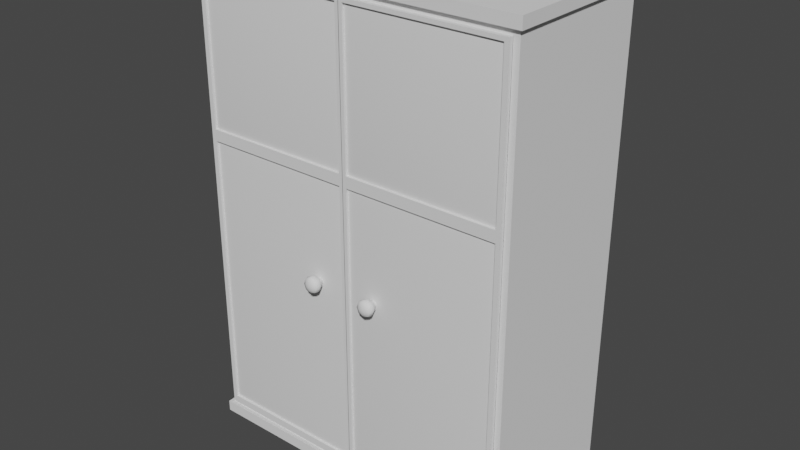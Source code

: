 # Source: Wardrobe.blend  (saved by Blender 3.2.14; exported with 4.5.12 LTS)
import bpy
from mathutils import Matrix  # noqa: F401  (used for matrix-valued properties, if any)

bpy.ops.wm.read_factory_settings(use_empty=True)
scene = bpy.context.scene
scene.name = 'Scene'

# ---- collections
col_collection = bpy.data.collections.new('Collection'); scene.collection.children.link(col_collection)

# ---- world
world_world = bpy.data.worlds.new('World'); scene.world = world_world
world_world.use_nodes = True; world_world.node_tree.nodes.clear()
_N = world_world.node_tree.nodes; _L = world_world.node_tree.links
n0 = _N.new('ShaderNodeOutputWorld'); n0.name = 'World Output'; n0.location = (300, 300)
n1 = _N.new('ShaderNodeBackground'); n1.name = 'Background'; n1.location = (10, 300)
n1.inputs[0].default_value = (0.05088, 0.05088, 0.05088, 1.0)
_L.new(n1.outputs[0], n0.inputs[0])
n0.is_active_output = True
world_world.color = (0.05088, 0.05088, 0.05088)
world_world.use_sun_shadow = False
world_world.sun_shadow_jitter_overblur = 0.0

# ---- meshes
me_cube = bpy.data.meshes.new('Cube')
me_cube.from_pydata([(0.75, 0.3605, 0.05049), (0.75, 0.3605, 2.15), (-0.75, 0.3605, 2.15), (-0.75, 0.3605, 0.05049), (0.7669, -0.3689, 0.0), (0.7669, 0.3689, 0.0), (0.7669, 0.3689, 2.15), (0.7669, 0.3689, 2.2), (0.7669, -0.3689, 2.2), (0.7669, -0.3689, 0.05049), (-0.7669, -0.3689, 0.0), (-0.7669, -0.3689, 2.2), (-0.7669, -0.3689, 0.05049), (-0.7669, 0.3689, 0.0), (-0.7669, 0.3689, 2.2), (-0.7669, 0.3689, 0.05049), (0.7669, 0.3689, 0.05049), (0.7669, -0.3689, 2.15), (-0.7669, -0.3689, 2.15), (-0.7669, 0.3689, 2.15), (0.75, -0.35, 2.15), (0.7225, -0.35, 2.122), (0.7225, -0.35, 0.07795), (0.75, -0.35, 0.05049), (-0.7225, -0.35, 2.122), (-0.75, -0.35, 2.15), (-0.7225, -0.35, 0.07795), (-0.75, -0.35, 0.05049)], [], [(1, 2, 19, 6), (3, 0, 16, 15), (23, 27, 12, 9), (3, 2, 1, 0), (2, 25, 18, 19), (27, 25, 2, 3), (20, 1, 6, 17), (6, 7, 8, 17), (17, 8, 11, 18), (18, 11, 14, 19), (19, 14, 7, 6), (13, 15, 16, 5), (10, 12, 15, 13), (4, 9, 12, 10), (5, 16, 9, 4), (27, 3, 15, 12), (0, 23, 9, 16), (7, 14, 11, 8), (0, 1, 20, 23), (21, 22, 23, 20), (25, 27, 26, 24), (22, 26, 27, 23), (20, 25, 24, 21), (25, 20, 17, 18)])
me_cube.polygons.foreach_set('use_smooth', [True] * 24)
_uv = me_cube.uv_layers.new(name='UVMap')
_uv.uv.foreach_set('vector', [0.000209, 0.8076, 0.0001025, 0.5561, 0.004648, 0.547, 0.004648, 0.8104, 0.2859, 0.1921, 0.3853, 0.5239, 0.382, 0.5423, 0.2809, 0.1888, 0.7334, 0.01953, 0.4163, 0.02205, 0.4134, 0.01471, 0.7354, 0.01437, 0.2826, 0.02205, 0.2826, 0.4173, 0.0001025, 0.4173, 0.0001079, 0.02205, 0.9744, 0.581, 0.8674, 0.3831, 0.8716, 0.3814, 0.9803, 0.5808, 0.4163, 0.02205, 0.4163, 0.4173, 0.2826, 0.4173, 0.2826, 0.02205, 0.8951, 0.181, 0.977, 0.000296, 0.9823, 0.0001025, 0.8995, 0.1831, 0.9823, 0.0001025, 0.9999, 0.008487, 0.9085, 0.1864, 0.8995, 0.1831, 0.8995, 0.1831, 0.9085, 0.1864, 0.8814, 0.3789, 0.8716, 0.3814, 0.8716, 0.3814, 0.8814, 0.3789, 0.9999, 0.5699, 0.9803, 0.5808, 0.004648, 0.547, 0.01332, 0.547, 0.01332, 0.8104, 0.004648, 0.8104, 0.2641, 0.1825, 0.2809, 0.1888, 0.382, 0.5423, 0.3665, 0.5468, 0.406, 0.0001025, 0.4134, 0.01471, 0.2809, 0.1888, 0.2641, 0.1825, 0.7419, 0.002918, 0.7354, 0.01437, 0.4134, 0.01471, 0.406, 0.0001025, 0.861, 0.1571, 0.8504, 0.1652, 0.7354, 0.01437, 0.7419, 0.002918, 0.4163, 0.02205, 0.2859, 0.1921, 0.2809, 0.1888, 0.4134, 0.01471, 0.8456, 0.1661, 0.7334, 0.01953, 0.7354, 0.01437, 0.8504, 0.1652, 0.9999, 0.008487, 0.9999, 0.5699, 0.8814, 0.3789, 0.9085, 0.1864, 0.8672, 0.01953, 0.8672, 0.4148, 0.7334, 0.4148, 0.7334, 0.01953, 0.727, 0.4088, 0.727, 0.02565, 0.7334, 0.01953, 0.7334, 0.4148, 0.4163, 0.4173, 0.4163, 0.02205, 0.4228, 0.02807, 0.4228, 0.4112, 0.727, 0.02565, 0.4228, 0.02807, 0.4163, 0.02205, 0.7334, 0.01953, 0.7334, 0.4148, 0.4163, 0.4173, 0.4228, 0.4112, 0.727, 0.4088, 0.8674, 0.3831, 0.8951, 0.181, 0.8995, 0.1831, 0.8716, 0.3814])
me_cube.update()
me_cube_001 = bpy.data.meshes.new('Cube.001')
me_cube_001.from_pydata([(0.02846, -5.96e-08, 2.122), (0.02846, -5.96e-08, 0.07795), (0.751, 0.0, 0.07795), (0.751, 0.0, 2.122), (0.02846, -5.96e-08, 1.425), (0.751, 0.0, 1.425), (0.02846, -0.02177, 1.425), (0.02846, -0.02177, 2.122), (0.751, -0.02177, 0.07795), (0.02846, -0.02177, 0.07795), (0.751, -0.02177, 2.122), (0.751, -0.02177, 1.425), (0.04652, -0.02177, 1.443), (0.04652, -0.02177, 2.105), (0.7329, -0.02177, 2.105), (0.7329, -0.02177, 1.443), (0.7329, -0.02177, 0.1116), (0.04652, -0.02177, 0.1116), (0.7329, -0.02177, 1.392), (0.04652, -0.02177, 1.392), (0.04652, -0.01085, 1.443), (0.04652, -0.01085, 2.105), (0.7329, -0.01085, 2.105), (0.7329, -0.01085, 1.443), (0.7329, -0.01085, 0.1116), (0.04652, -0.01085, 0.1116), (0.7329, -0.01085, 1.392), (0.04652, -0.01085, 1.392), (0.6643, -0.0198, 0.1831), (0.1152, -0.0198, 0.1831), (0.6643, -0.0198, 1.32), (0.1152, -0.0198, 1.32), (0.1152, -0.0198, 1.509), (0.1152, -0.0198, 2.038), (0.6643, -0.0198, 2.038), (0.6643, -0.0198, 1.509), (0.6088, -0.04308, 0.9008), (0.5953, -0.08211, 0.9204), (0.5855, -0.07552, 0.9105), (0.5818, -0.06011, 0.9069), (0.5855, -0.04308, 0.9105), (0.5953, -0.02791, 0.9204), (0.5897, -0.08211, 0.9338), (0.5758, -0.07552, 0.9338), (0.5707, -0.06011, 0.9338), (0.5758, -0.04308, 0.9338), (0.5897, -0.02791, 0.9338), (0.5953, -0.08211, 0.9473), (0.5855, -0.07552, 0.9572), (0.5818, -0.06011, 0.9608), (0.5855, -0.04308, 0.9572), (0.5953, -0.02791, 0.9473), (0.6088, -0.08211, 0.9529), (0.6088, -0.07552, 0.9668), (0.6088, -0.06011, 0.9719), (0.6088, -0.04308, 0.9668), (0.6088, -0.02791, 0.9529), (0.6222, -0.08211, 0.9473), (0.6321, -0.07552, 0.9572), (0.6357, -0.06011, 0.9608), (0.6321, -0.04308, 0.9572), (0.6222, -0.02791, 0.9473), (0.6088, -0.08668, 0.9338), (0.6278, -0.08211, 0.9338), (0.6418, -0.07552, 0.9338), (0.6469, -0.06011, 0.9338), (0.6418, -0.04308, 0.9338), (0.6278, -0.02791, 0.9338), (0.6222, -0.08211, 0.9204), (0.6321, -0.07552, 0.9105), (0.6357, -0.06011, 0.9069), (0.6321, -0.04308, 0.9105), (0.6222, -0.02791, 0.9204), (0.6088, -0.08211, 0.9148), (0.6088, -0.07552, 0.9008), (0.6088, -0.06011, 0.8957), (0.6088, -0.02791, 0.9148), (0.5953, -0.01542, 0.9204), (0.5897, -0.01542, 0.9338), (0.5953, -0.01542, 0.9473), (0.6088, -0.01542, 0.9529), (0.6222, -0.01542, 0.9473), (0.6278, -0.01542, 0.9338), (0.6222, -0.01542, 0.9204), (0.6088, -0.01542, 0.9148)], [], [(5, 2, 1, 4), (3, 5, 4, 0), (9, 8, 16, 17), (6, 11, 15, 12), (3, 0, 7, 10), (0, 4, 6, 7), (5, 3, 10, 11), (2, 5, 11, 8), (1, 2, 8, 9), (4, 1, 9, 6), (14, 13, 21, 22), (10, 7, 13, 14), (7, 6, 12, 13), (11, 10, 14, 15), (12, 15, 23, 20), (11, 6, 19, 18), (6, 9, 17, 19), (8, 11, 18, 16), (20, 23, 35, 32), (26, 27, 31, 30), (19, 17, 25, 27), (17, 16, 24, 25), (15, 14, 22, 23), (18, 19, 27, 26), (13, 12, 20, 21), (16, 18, 26, 24), (30, 31, 29, 28), (24, 26, 30, 28), (27, 25, 29, 31), (25, 24, 28, 29), (34, 33, 32, 35), (22, 21, 33, 34), (23, 22, 34, 35), (21, 20, 32, 33), (36, 75, 39, 40), (74, 73, 37, 38), (76, 36, 40, 41), (75, 74, 38, 39), (73, 62, 37), (72, 76, 84, 83), (41, 40, 45, 46), (39, 38, 43, 44), (37, 62, 42), (76, 41, 77, 84), (40, 39, 44, 45), (38, 37, 42, 43), (46, 45, 50, 51), (44, 43, 48, 49), (42, 62, 47), (67, 72, 83, 82), (45, 44, 49, 50), (43, 42, 47, 48), (51, 50, 55, 56), (49, 48, 53, 54), (47, 62, 52), (51, 56, 80, 79), (50, 49, 54, 55), (48, 47, 52, 53), (54, 53, 58, 59), (52, 62, 57), (56, 61, 81, 80), (55, 54, 59, 60), (53, 52, 57, 58), (56, 55, 60, 61), (57, 62, 63), (46, 51, 79, 78), (60, 59, 65, 66), (58, 57, 63, 64), (61, 60, 66, 67), (59, 58, 64, 65), (41, 46, 78, 77), (66, 65, 70, 71), (64, 63, 68, 69), (67, 66, 71, 72), (65, 64, 69, 70), (63, 62, 68), (61, 67, 82, 81), (71, 70, 75, 36), (69, 68, 73, 74), (72, 71, 36, 76), (70, 69, 74, 75), (68, 62, 73)])
me_cube_001.polygons.foreach_set('use_smooth', [True] * 82)
_uv = me_cube_001.uv_layers.new(name='UVMap')
_uv.uv.foreach_set('vector', [0.6421, 0.3611, 0.01166, 0.3596, 0.01039, 0.01965, 0.6415, 0.01391, 0.9846, 0.3628, 0.6421, 0.3611, 0.6415, 0.01391, 0.9846, 0.01087, 0.378, 0.9998, 0.0001516, 0.9897, 0.009516, 0.9738, 0.3692, 0.9826, 0.7221, 0.3745, 0.7221, 0.7295, 0.7146, 0.7211, 0.7141, 0.3823, 0.9846, 0.3628, 0.9846, 0.01087, 0.9952, 0.01087, 0.9952, 0.3628, 0.9846, 0.01087, 0.6415, 0.01391, 0.6414, 0.003045, 0.9845, 0.0001513, 0.6421, 0.3611, 0.9846, 0.3628, 0.9846, 0.3735, 0.642, 0.3719, 0.01166, 0.3596, 0.6421, 0.3611, 0.642, 0.3719, 0.01164, 0.3706, 0.01039, 0.01965, 0.01166, 0.3596, 0.001417, 0.3596, 0.0001513, 0.01969, 0.6415, 0.01391, 0.01039, 0.01965, 0.01029, 0.008631, 0.6414, 0.003045, 0.3863, 0.721, 0.3858, 0.3821, 0.3929, 0.3873, 0.3916, 0.714, 0.3783, 0.7287, 0.3783, 0.3738, 0.3858, 0.3821, 0.3863, 0.721, 0.3783, 0.3738, 0.7221, 0.3745, 0.7141, 0.3823, 0.3858, 0.3821, 0.7221, 0.7295, 0.3783, 0.7287, 0.3863, 0.721, 0.7146, 0.7211, 0.7141, 0.3823, 0.7146, 0.7211, 0.7075, 0.7159, 0.7088, 0.3892, 0.0001513, 0.3738, 0.378, 0.384, 0.3687, 0.3998, 0.008921, 0.391, 0.378, 0.384, 0.378, 0.9998, 0.3692, 0.9826, 0.3687, 0.3998, 0.0001516, 0.9897, 0.0001513, 0.3738, 0.008921, 0.391, 0.009516, 0.9738, 0.7088, 0.3892, 0.7075, 0.7159, 0.6726, 0.6775, 0.6715, 0.4251, 0.02056, 0.3973, 0.3606, 0.4076, 0.3224, 0.4444, 0.05535, 0.4391, 0.3687, 0.3998, 0.3692, 0.9826, 0.3576, 0.9763, 0.3606, 0.4076, 0.3692, 0.9826, 0.009516, 0.9738, 0.01756, 0.966, 0.3576, 0.9763, 0.7146, 0.7211, 0.3863, 0.721, 0.3916, 0.714, 0.7075, 0.7159, 0.008921, 0.391, 0.3687, 0.3998, 0.3606, 0.4076, 0.02056, 0.3973, 0.3858, 0.3821, 0.7141, 0.3823, 0.7088, 0.3892, 0.3929, 0.3873, 0.009516, 0.9738, 0.008921, 0.391, 0.02056, 0.3973, 0.01756, 0.966, 0.05535, 0.4391, 0.3224, 0.4444, 0.3228, 0.9345, 0.05575, 0.9292, 0.01756, 0.966, 0.02056, 0.3973, 0.05535, 0.4391, 0.05575, 0.9292, 0.3606, 0.4076, 0.3576, 0.9763, 0.3228, 0.9345, 0.3224, 0.4444, 0.3576, 0.9763, 0.01756, 0.966, 0.05575, 0.9292, 0.3228, 0.9345, 0.4289, 0.6782, 0.4278, 0.4258, 0.6715, 0.4251, 0.6726, 0.6775, 0.3916, 0.714, 0.3929, 0.3873, 0.4278, 0.4258, 0.4289, 0.6782, 0.7075, 0.7159, 0.3916, 0.714, 0.4289, 0.6782, 0.6726, 0.6775, 0.3929, 0.3873, 0.7088, 0.3892, 0.6715, 0.4251, 0.4278, 0.4258, 0.7608, 0.405, 0.7614, 0.4062, 0.7606, 0.4071, 0.7593, 0.4066, 0.7616, 0.4067, 0.7618, 0.4071, 0.7616, 0.4074, 0.7612, 0.4073, 0.7535, 0.3918, 0.7608, 0.405, 0.7593, 0.4066, 0.7431, 0.4021, 0.7614, 0.4062, 0.7616, 0.4067, 0.7612, 0.4073, 0.7606, 0.4071, 0.7618, 0.4071, 0.7621, 0.4075, 0.7616, 0.4074, 0.7667, 0.392, 0.7535, 0.3918, 0.7454, 0.3738, 0.7732, 0.3756, 0.7431, 0.4021, 0.7593, 0.4066, 0.7596, 0.4089, 0.743, 0.4176, 0.7606, 0.4071, 0.7612, 0.4073, 0.7612, 0.408, 0.7607, 0.4082, 0.7616, 0.4074, 0.7621, 0.4075, 0.7616, 0.4078, 0.7535, 0.3918, 0.7431, 0.4021, 0.7224, 0.3955, 0.7454, 0.3738, 0.7593, 0.4066, 0.7606, 0.4071, 0.7607, 0.4082, 0.7596, 0.4089, 0.7612, 0.4073, 0.7616, 0.4074, 0.7616, 0.4078, 0.7612, 0.408, 0.743, 0.4176, 0.7596, 0.4089, 0.7613, 0.4101, 0.7566, 0.4233, 0.7607, 0.4082, 0.7612, 0.408, 0.7618, 0.4084, 0.7616, 0.409, 0.7616, 0.4078, 0.7621, 0.4075, 0.7619, 0.408, 0.7751, 0.4005, 0.7667, 0.392, 0.7732, 0.3756, 0.7896, 0.3939, 0.7596, 0.4089, 0.7607, 0.4082, 0.7616, 0.409, 0.7613, 0.4101, 0.7612, 0.408, 0.7616, 0.4078, 0.7619, 0.408, 0.7618, 0.4084, 0.7566, 0.4233, 0.7613, 0.4101, 0.7633, 0.41, 0.7679, 0.4188, 0.7616, 0.409, 0.7618, 0.4084, 0.7625, 0.4084, 0.7628, 0.4089, 0.7619, 0.408, 0.7621, 0.4075, 0.7623, 0.408, 0.7566, 0.4233, 0.7679, 0.4188, 0.7765, 0.433, 0.7544, 0.4416, 0.7613, 0.4101, 0.7616, 0.409, 0.7628, 0.4089, 0.7633, 0.41, 0.7618, 0.4084, 0.7619, 0.408, 0.7623, 0.408, 0.7625, 0.4084, 0.7628, 0.4089, 0.7625, 0.4084, 0.7629, 0.4078, 0.7635, 0.408, 0.7623, 0.408, 0.7621, 0.4075, 0.7626, 0.4077, 0.7679, 0.4188, 0.7751, 0.4114, 0.7896, 0.4162, 0.7765, 0.433, 0.7633, 0.41, 0.7628, 0.4089, 0.7635, 0.408, 0.7647, 0.4084, 0.7625, 0.4084, 0.7623, 0.408, 0.7626, 0.4077, 0.7629, 0.4078, 0.7679, 0.4188, 0.7633, 0.41, 0.7647, 0.4084, 0.7751, 0.4114, 0.7626, 0.4077, 0.7621, 0.4075, 0.7625, 0.4073, 0.743, 0.4176, 0.7566, 0.4233, 0.7544, 0.4416, 0.7262, 0.4296, 0.7647, 0.4084, 0.7635, 0.408, 0.7634, 0.4068, 0.7646, 0.4063, 0.7629, 0.4078, 0.7626, 0.4077, 0.7625, 0.4073, 0.7629, 0.4071, 0.7751, 0.4114, 0.7647, 0.4084, 0.7646, 0.4063, 0.7751, 0.4005, 0.7635, 0.408, 0.7629, 0.4078, 0.7629, 0.4071, 0.7634, 0.4068, 0.7431, 0.4021, 0.743, 0.4176, 0.7262, 0.4296, 0.7224, 0.3955, 0.7646, 0.4063, 0.7634, 0.4068, 0.7625, 0.4061, 0.763, 0.4049, 0.7629, 0.4071, 0.7625, 0.4073, 0.7622, 0.407, 0.7623, 0.4066, 0.7751, 0.4005, 0.7646, 0.4063, 0.763, 0.4049, 0.7667, 0.392, 0.7634, 0.4068, 0.7629, 0.4071, 0.7623, 0.4066, 0.7625, 0.4061, 0.7625, 0.4073, 0.7621, 0.4075, 0.7622, 0.407, 0.7751, 0.4114, 0.7751, 0.4005, 0.7896, 0.3939, 0.7896, 0.4162, 0.763, 0.4049, 0.7625, 0.4061, 0.7614, 0.4062, 0.7608, 0.405, 0.7623, 0.4066, 0.7622, 0.407, 0.7618, 0.4071, 0.7616, 0.4067, 0.7667, 0.392, 0.763, 0.4049, 0.7608, 0.405, 0.7535, 0.3918, 0.7625, 0.4061, 0.7623, 0.4066, 0.7616, 0.4067, 0.7614, 0.4062, 0.7622, 0.407, 0.7621, 0.4075, 0.7618, 0.4071])
me_cube_001.update()
me_cube_002 = bpy.data.meshes.new('Cube.002')
me_cube_002.from_pydata([(-0.02846, -4.098e-08, 2.122), (-0.02846, -4.098e-08, 0.07795), (-0.751, 1.863e-08, 0.07795), (-0.751, 1.863e-08, 2.122), (-0.02846, -4.098e-08, 1.425), (-0.751, 1.863e-08, 1.425), (-0.02846, -0.02177, 1.425), (-0.02846, -0.02177, 2.122), (-0.751, -0.02177, 0.07795), (-0.02846, -0.02177, 0.07795), (-0.751, -0.02177, 2.122), (-0.751, -0.02177, 1.425), (-0.04652, -0.02177, 1.443), (-0.04652, -0.02177, 2.105), (-0.7329, -0.02177, 2.105), (-0.7329, -0.02177, 1.443), (-0.7329, -0.02177, 0.1116), (-0.04652, -0.02177, 0.1116), (-0.7329, -0.02177, 1.392), (-0.04652, -0.02177, 1.392), (-0.04652, -0.01085, 1.443), (-0.04652, -0.01085, 2.105), (-0.7329, -0.01085, 2.105), (-0.7329, -0.01085, 1.443), (-0.7329, -0.01085, 0.1116), (-0.04652, -0.01085, 0.1116), (-0.7329, -0.01085, 1.392), (-0.04652, -0.01085, 1.392), (-0.6643, -0.0198, 0.1831), (-0.1152, -0.0198, 0.1831), (-0.6643, -0.0198, 1.32), (-0.1152, -0.0198, 1.32), (-0.1152, -0.0198, 1.509), (-0.1152, -0.0198, 2.038), (-0.6643, -0.0198, 2.038), (-0.6643, -0.0198, 1.509), (-0.6088, -0.04308, 0.9008), (-0.5953, -0.08211, 0.9204), (-0.5855, -0.07552, 0.9105), (-0.5818, -0.06011, 0.9069), (-0.5855, -0.04308, 0.9105), (-0.5953, -0.02791, 0.9204), (-0.5897, -0.08211, 0.9338), (-0.5758, -0.07552, 0.9338), (-0.5707, -0.06011, 0.9338), (-0.5758, -0.04308, 0.9338), (-0.5897, -0.02791, 0.9338), (-0.5953, -0.08211, 0.9473), (-0.5855, -0.07552, 0.9572), (-0.5818, -0.06011, 0.9608), (-0.5855, -0.04308, 0.9572), (-0.5953, -0.02791, 0.9473), (-0.6088, -0.08211, 0.9529), (-0.6088, -0.07552, 0.9668), (-0.6088, -0.06011, 0.9719), (-0.6088, -0.04308, 0.9668), (-0.6088, -0.02791, 0.9529), (-0.6222, -0.08211, 0.9473), (-0.6321, -0.07552, 0.9572), (-0.6357, -0.06011, 0.9608), (-0.6321, -0.04308, 0.9572), (-0.6222, -0.02791, 0.9473), (-0.6088, -0.08668, 0.9338), (-0.6278, -0.08211, 0.9338), (-0.6418, -0.07552, 0.9338), (-0.6469, -0.06011, 0.9338), (-0.6418, -0.04308, 0.9338), (-0.6278, -0.02791, 0.9338), (-0.6222, -0.08211, 0.9204), (-0.6321, -0.07552, 0.9105), (-0.6357, -0.06011, 0.9069), (-0.6321, -0.04308, 0.9105), (-0.6222, -0.02791, 0.9204), (-0.6088, -0.08211, 0.9148), (-0.6088, -0.07552, 0.9008), (-0.6088, -0.06011, 0.8957), (-0.6088, -0.02791, 0.9148), (-0.5953, -0.01542, 0.9204), (-0.5897, -0.01542, 0.9338), (-0.5953, -0.01542, 0.9473), (-0.6088, -0.01542, 0.9529), (-0.6222, -0.01542, 0.9473), (-0.6278, -0.01542, 0.9338), (-0.6222, -0.01542, 0.9204), (-0.6088, -0.01542, 0.9148)], [], [(5, 4, 1, 2), (3, 0, 4, 5), (9, 17, 16, 8), (6, 12, 15, 11), (3, 10, 7, 0), (0, 7, 6, 4), (5, 11, 10, 3), (2, 8, 11, 5), (1, 9, 8, 2), (4, 6, 9, 1), (14, 22, 21, 13), (10, 14, 13, 7), (7, 13, 12, 6), (11, 15, 14, 10), (12, 20, 23, 15), (11, 18, 19, 6), (6, 19, 17, 9), (8, 16, 18, 11), (20, 32, 35, 23), (26, 30, 31, 27), (19, 27, 25, 17), (17, 25, 24, 16), (15, 23, 22, 14), (18, 26, 27, 19), (13, 21, 20, 12), (16, 24, 26, 18), (30, 28, 29, 31), (24, 28, 30, 26), (27, 31, 29, 25), (25, 29, 28, 24), (34, 35, 32, 33), (22, 34, 33, 21), (23, 35, 34, 22), (21, 33, 32, 20), (36, 40, 39, 75), (74, 38, 37, 73), (76, 41, 40, 36), (75, 39, 38, 74), (73, 37, 62), (72, 83, 84, 76), (41, 46, 45, 40), (39, 44, 43, 38), (37, 42, 62), (76, 84, 77, 41), (40, 45, 44, 39), (38, 43, 42, 37), (46, 51, 50, 45), (44, 49, 48, 43), (42, 47, 62), (67, 82, 83, 72), (45, 50, 49, 44), (43, 48, 47, 42), (51, 56, 55, 50), (49, 54, 53, 48), (47, 52, 62), (51, 79, 80, 56), (50, 55, 54, 49), (48, 53, 52, 47), (54, 59, 58, 53), (52, 57, 62), (56, 80, 81, 61), (55, 60, 59, 54), (53, 58, 57, 52), (56, 61, 60, 55), (57, 63, 62), (46, 78, 79, 51), (60, 66, 65, 59), (58, 64, 63, 57), (61, 67, 66, 60), (59, 65, 64, 58), (41, 77, 78, 46), (66, 71, 70, 65), (64, 69, 68, 63), (67, 72, 71, 66), (65, 70, 69, 64), (63, 68, 62), (61, 81, 82, 67), (71, 36, 75, 70), (69, 74, 73, 68), (72, 76, 36, 71), (70, 75, 74, 69), (68, 73, 62)])
me_cube_002.polygons.foreach_set('use_smooth', [True] * 82)
_uv = me_cube_002.uv_layers.new(name='UVMap')
_uv.uv.foreach_set('vector', [0.6421, 0.3611, 0.6415, 0.01391, 0.01039, 0.01965, 0.01166, 0.3596, 0.9846, 0.3628, 0.9846, 0.01087, 0.6415, 0.01391, 0.6421, 0.3611, 0.378, 0.9998, 0.3692, 0.9826, 0.009516, 0.9738, 0.0001516, 0.9897, 0.7221, 0.3745, 0.7141, 0.3823, 0.7146, 0.7211, 0.7221, 0.7295, 0.9846, 0.3628, 0.9952, 0.3628, 0.9952, 0.01087, 0.9846, 0.01087, 0.9846, 0.01087, 0.9845, 0.0001513, 0.6414, 0.003045, 0.6415, 0.01391, 0.6421, 0.3611, 0.642, 0.3719, 0.9846, 0.3735, 0.9846, 0.3628, 0.01166, 0.3596, 0.01164, 0.3706, 0.642, 0.3719, 0.6421, 0.3611, 0.01039, 0.01965, 0.0001513, 0.01969, 0.001417, 0.3596, 0.01166, 0.3596, 0.6415, 0.01391, 0.6414, 0.003045, 0.01029, 0.008631, 0.01039, 0.01965, 0.3863, 0.721, 0.3916, 0.714, 0.3929, 0.3873, 0.3858, 0.3821, 0.3783, 0.7287, 0.3863, 0.721, 0.3858, 0.3821, 0.3783, 0.3738, 0.3783, 0.3738, 0.3858, 0.3821, 0.7141, 0.3823, 0.7221, 0.3745, 0.7221, 0.7295, 0.7146, 0.7211, 0.3863, 0.721, 0.3783, 0.7287, 0.7141, 0.3823, 0.7088, 0.3892, 0.7075, 0.7159, 0.7146, 0.7211, 0.0001513, 0.3738, 0.008921, 0.391, 0.3687, 0.3998, 0.378, 0.384, 0.378, 0.384, 0.3687, 0.3998, 0.3692, 0.9826, 0.378, 0.9998, 0.0001516, 0.9897, 0.009516, 0.9738, 0.008921, 0.391, 0.0001513, 0.3738, 0.7088, 0.3892, 0.6715, 0.4251, 0.6726, 0.6775, 0.7075, 0.7159, 0.02056, 0.3973, 0.05535, 0.4391, 0.3224, 0.4444, 0.3606, 0.4076, 0.3687, 0.3998, 0.3606, 0.4076, 0.3576, 0.9763, 0.3692, 0.9826, 0.3692, 0.9826, 0.3576, 0.9763, 0.01756, 0.966, 0.009516, 0.9738, 0.7146, 0.7211, 0.7075, 0.7159, 0.3916, 0.714, 0.3863, 0.721, 0.008921, 0.391, 0.02056, 0.3973, 0.3606, 0.4076, 0.3687, 0.3998, 0.3858, 0.3821, 0.3929, 0.3873, 0.7088, 0.3892, 0.7141, 0.3823, 0.009516, 0.9738, 0.01756, 0.966, 0.02056, 0.3973, 0.008921, 0.391, 0.05535, 0.4391, 0.05575, 0.9292, 0.3228, 0.9345, 0.3224, 0.4444, 0.01756, 0.966, 0.05575, 0.9292, 0.05535, 0.4391, 0.02056, 0.3973, 0.3606, 0.4076, 0.3224, 0.4444, 0.3228, 0.9345, 0.3576, 0.9763, 0.3576, 0.9763, 0.3228, 0.9345, 0.05575, 0.9292, 0.01756, 0.966, 0.4289, 0.6782, 0.6726, 0.6775, 0.6715, 0.4251, 0.4278, 0.4258, 0.3916, 0.714, 0.4289, 0.6782, 0.4278, 0.4258, 0.3929, 0.3873, 0.7075, 0.7159, 0.6726, 0.6775, 0.4289, 0.6782, 0.3916, 0.714, 0.3929, 0.3873, 0.4278, 0.4258, 0.6715, 0.4251, 0.7088, 0.3892, 0.7608, 0.405, 0.7593, 0.4066, 0.7606, 0.4071, 0.7614, 0.4062, 0.7616, 0.4067, 0.7612, 0.4073, 0.7616, 0.4074, 0.7618, 0.4071, 0.7535, 0.3918, 0.7431, 0.4021, 0.7593, 0.4066, 0.7608, 0.405, 0.7614, 0.4062, 0.7606, 0.4071, 0.7612, 0.4073, 0.7616, 0.4067, 0.7618, 0.4071, 0.7616, 0.4074, 0.7621, 0.4075, 0.7667, 0.392, 0.7732, 0.3756, 0.7454, 0.3738, 0.7535, 0.3918, 0.7431, 0.4021, 0.743, 0.4176, 0.7596, 0.4089, 0.7593, 0.4066, 0.7606, 0.4071, 0.7607, 0.4082, 0.7612, 0.408, 0.7612, 0.4073, 0.7616, 0.4074, 0.7616, 0.4078, 0.7621, 0.4075, 0.7535, 0.3918, 0.7454, 0.3738, 0.7224, 0.3955, 0.7431, 0.4021, 0.7593, 0.4066, 0.7596, 0.4089, 0.7607, 0.4082, 0.7606, 0.4071, 0.7612, 0.4073, 0.7612, 0.408, 0.7616, 0.4078, 0.7616, 0.4074, 0.743, 0.4176, 0.7566, 0.4233, 0.7613, 0.4101, 0.7596, 0.4089, 0.7607, 0.4082, 0.7616, 0.409, 0.7618, 0.4084, 0.7612, 0.408, 0.7616, 0.4078, 0.7619, 0.408, 0.7621, 0.4075, 0.7751, 0.4005, 0.7896, 0.3939, 0.7732, 0.3756, 0.7667, 0.392, 0.7596, 0.4089, 0.7613, 0.4101, 0.7616, 0.409, 0.7607, 0.4082, 0.7612, 0.408, 0.7618, 0.4084, 0.7619, 0.408, 0.7616, 0.4078, 0.7566, 0.4233, 0.7679, 0.4188, 0.7633, 0.41, 0.7613, 0.4101, 0.7616, 0.409, 0.7628, 0.4089, 0.7625, 0.4084, 0.7618, 0.4084, 0.7619, 0.408, 0.7623, 0.408, 0.7621, 0.4075, 0.7566, 0.4233, 0.7544, 0.4416, 0.7765, 0.433, 0.7679, 0.4188, 0.7613, 0.4101, 0.7633, 0.41, 0.7628, 0.4089, 0.7616, 0.409, 0.7618, 0.4084, 0.7625, 0.4084, 0.7623, 0.408, 0.7619, 0.408, 0.7628, 0.4089, 0.7635, 0.408, 0.7629, 0.4078, 0.7625, 0.4084, 0.7623, 0.408, 0.7626, 0.4077, 0.7621, 0.4075, 0.7679, 0.4188, 0.7765, 0.433, 0.7896, 0.4162, 0.7751, 0.4114, 0.7633, 0.41, 0.7647, 0.4084, 0.7635, 0.408, 0.7628, 0.4089, 0.7625, 0.4084, 0.7629, 0.4078, 0.7626, 0.4077, 0.7623, 0.408, 0.7679, 0.4188, 0.7751, 0.4114, 0.7647, 0.4084, 0.7633, 0.41, 0.7626, 0.4077, 0.7625, 0.4073, 0.7621, 0.4075, 0.743, 0.4176, 0.7262, 0.4296, 0.7544, 0.4416, 0.7566, 0.4233, 0.7647, 0.4084, 0.7646, 0.4063, 0.7634, 0.4068, 0.7635, 0.408, 0.7629, 0.4078, 0.7629, 0.4071, 0.7625, 0.4073, 0.7626, 0.4077, 0.7751, 0.4114, 0.7751, 0.4005, 0.7646, 0.4063, 0.7647, 0.4084, 0.7635, 0.408, 0.7634, 0.4068, 0.7629, 0.4071, 0.7629, 0.4078, 0.7431, 0.4021, 0.7224, 0.3955, 0.7262, 0.4296, 0.743, 0.4176, 0.7646, 0.4063, 0.763, 0.4049, 0.7625, 0.4061, 0.7634, 0.4068, 0.7629, 0.4071, 0.7623, 0.4066, 0.7622, 0.407, 0.7625, 0.4073, 0.7751, 0.4005, 0.7667, 0.392, 0.763, 0.4049, 0.7646, 0.4063, 0.7634, 0.4068, 0.7625, 0.4061, 0.7623, 0.4066, 0.7629, 0.4071, 0.7625, 0.4073, 0.7622, 0.407, 0.7621, 0.4075, 0.7751, 0.4114, 0.7896, 0.4162, 0.7896, 0.3939, 0.7751, 0.4005, 0.763, 0.4049, 0.7608, 0.405, 0.7614, 0.4062, 0.7625, 0.4061, 0.7623, 0.4066, 0.7616, 0.4067, 0.7618, 0.4071, 0.7622, 0.407, 0.7667, 0.392, 0.7535, 0.3918, 0.7608, 0.405, 0.763, 0.4049, 0.7625, 0.4061, 0.7614, 0.4062, 0.7616, 0.4067, 0.7623, 0.4066, 0.7622, 0.407, 0.7618, 0.4071, 0.7621, 0.4075])
me_cube_002.update()
me_cube_003 = bpy.data.meshes.new('Cube.003')
me_cube_003.from_pydata([(-0.7225, 0.3392, 2.122), (-0.7225, 0.3392, 0.07795), (0.7225, 0.3392, 0.07795), (0.7225, 0.3392, 2.122), (0.7225, -0.35, 2.122), (0.7225, -0.35, 0.07795), (-0.7225, -0.35, 2.122), (-0.7225, -0.35, 0.07795)], [], [(7, 5, 2, 1), (2, 3, 0, 1), (4, 6, 0, 3), (6, 7, 1, 0), (5, 4, 3, 2)])
me_cube_003.polygons.foreach_set('use_smooth', [True] * 5)
_uv = me_cube_003.uv_layers.new(name='UVMap')
_uv.uv.foreach_set('vector', [0.1182, 0.07851, 0.8773, 8.712e-05, 0.6708, 0.308, 0.369, 0.3, 0.6708, 0.308, 0.6265, 0.7, 0.3247, 0.692, 0.369, 0.3, 0.8773, 0.9215, 0.1182, 0.9999, 0.3247, 0.692, 0.6265, 0.7, 0.1182, 0.9999, 0.1182, 0.07851, 0.369, 0.3, 0.3247, 0.692, 0.8773, 8.712e-05, 0.8773, 0.9215, 0.6265, 0.7, 0.6708, 0.308])
me_cube_003.update()

# ---- objects
ob_wardrobe = bpy.data.objects.new('Wardrobe', me_cube)
ob_wardrobedoorl = bpy.data.objects.new('WardrobeDoorL', me_cube_001)
ob_wardrobedoorr = bpy.data.objects.new('WardrobeDoorR', me_cube_002)
ob_wardrobeinside = bpy.data.objects.new('WardrobeInside', me_cube_003)

# ---- transforms, parenting, visibility, modifiers, constraints
ob_wardrobe.location = (0.0, 0.0, 0.0)
_m = ob_wardrobe.modifiers.new('EdgeSplit', 'EDGE_SPLIT')
ob_wardrobedoorl.location = (-0.75, -0.35, 0.0)
_m = ob_wardrobedoorl.modifiers.new('EdgeSplit', 'EDGE_SPLIT')
_m.split_angle = 0.8727
ob_wardrobedoorr.location = (0.75, -0.35, 0.0)
_m = ob_wardrobedoorr.modifiers.new('EdgeSplit', 'EDGE_SPLIT')
_m.split_angle = 0.8727
ob_wardrobeinside.location = (0.0, 0.0, 0.0)
_m = ob_wardrobeinside.modifiers.new('EdgeSplit', 'EDGE_SPLIT')

# ---- collection membership
col_collection.objects.link(ob_wardrobe)
col_collection.objects.link(ob_wardrobedoorl)
col_collection.objects.link(ob_wardrobedoorr)
col_collection.objects.link(ob_wardrobeinside)

# ---- scene / render settings (as saved in the file)
scene.frame_start = 1; scene.frame_end = 250; scene.frame_set(1)
scene.render.engine = 'BLENDER_EEVEE_NEXT'
scene.cycles.sampling_pattern = 'TABULATED_SOBOL'
scene.cycles.use_light_tree = False
scene.view_settings.view_transform = 'Filmic'
bpy.context.view_layer.update()

# ---- added for rendering (the .blend has no active camera and no usable light): camera, sun
cam_auto = bpy.data.cameras.new('AutoCamera')
cam_auto.lens = 50.0
cam_auto.sensor_width = 36.0
cam_auto.clip_end = 1000.0
ob_auto_camera = bpy.data.objects.new('AutoCamera', cam_auto)
scene.collection.objects.link(ob_auto_camera)
ob_auto_camera.location = (2.59082, -3.1429, 3.17266)
ob_auto_camera.rotation_euler = (1.09748, -7.21219e-08, 0.694738)
scene.camera = ob_auto_camera
light_auto_sun = bpy.data.lights.new('AutoSun', 'SUN')
light_auto_sun.energy = 3.0
light_auto_sun.angle = 0.0523599
ob_auto_sun = bpy.data.objects.new('AutoSun', light_auto_sun)
scene.collection.objects.link(ob_auto_sun)
ob_auto_sun.rotation_euler = (0.872665, 0.174533, 0.523599)
bpy.context.view_layer.update()
